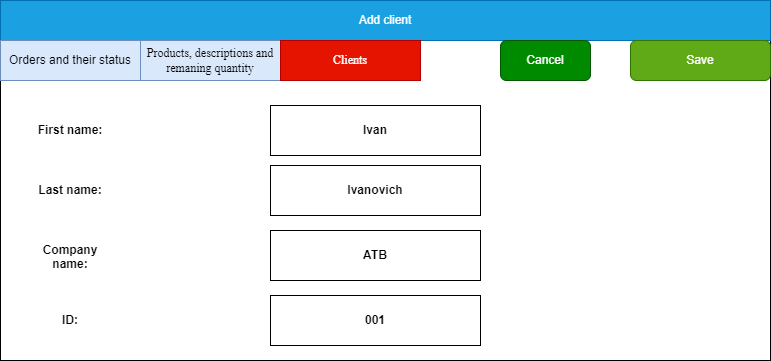

The diagram above was exported from draw.io. Its source (the exported page's mxGraphModel, read from the mxfile embedded in the PNG):
<mxGraphModel dx="1434" dy="806" grid="1" gridSize="10" guides="1" tooltips="1" connect="1" arrows="1" fold="1" page="1" pageScale="1" pageWidth="827" pageHeight="1169" math="0" shadow="0">
  <root>
    <mxCell id="0" />
    <mxCell id="1" parent="0" />
    <mxCell id="gBwpORvjR-prGRhpBBgE-1" value="" style="rounded=0;whiteSpace=wrap;html=1;" vertex="1" parent="1">
      <mxGeometry x="330" y="390" width="770" height="360" as="geometry" />
    </mxCell>
    <mxCell id="gBwpORvjR-prGRhpBBgE-2" value="Add client" style="rounded=0;whiteSpace=wrap;html=1;fillColor=#1ba1e2;strokeColor=#006EAF;fontColor=#ffffff;" vertex="1" parent="1">
      <mxGeometry x="330" y="390" width="770" height="40" as="geometry" />
    </mxCell>
    <mxCell id="gBwpORvjR-prGRhpBBgE-3" value="Orders and their status" style="rounded=0;whiteSpace=wrap;html=1;fillColor=#dae8fc;strokeColor=#6c8ebf;" vertex="1" parent="1">
      <mxGeometry x="330" y="430" width="140" height="40" as="geometry" />
    </mxCell>
    <mxCell id="gBwpORvjR-prGRhpBBgE-4" value="Products, descriptions and remaning quantity" style="rounded=0;whiteSpace=wrap;html=1;fontFamily=Times New Roman;fillColor=#dae8fc;strokeColor=#6c8ebf;" vertex="1" parent="1">
      <mxGeometry x="470" y="430" width="140" height="40" as="geometry" />
    </mxCell>
    <mxCell id="gBwpORvjR-prGRhpBBgE-5" value="Clients" style="rounded=0;whiteSpace=wrap;html=1;fontFamily=Times New Roman;fillColor=#e51400;strokeColor=#B20000;fontColor=#ffffff;" vertex="1" parent="1">
      <mxGeometry x="610" y="430" width="140" height="40" as="geometry" />
    </mxCell>
    <mxCell id="gBwpORvjR-prGRhpBBgE-6" value="Save" style="rounded=1;whiteSpace=wrap;html=1;fillColor=#60a917;fontColor=#ffffff;strokeColor=#2D7600;" vertex="1" parent="1">
      <mxGeometry x="960" y="430" width="140" height="40" as="geometry" />
    </mxCell>
    <mxCell id="gBwpORvjR-prGRhpBBgE-7" value="Cancel" style="rounded=1;whiteSpace=wrap;html=1;fillColor=#008a00;fontColor=#ffffff;strokeColor=#005700;" vertex="1" parent="1">
      <mxGeometry x="830" y="430" width="90" height="40" as="geometry" />
    </mxCell>
    <UserObject label="&lt;b&gt;First name:&lt;/b&gt;" placeholders="1" name="Variable" id="gBwpORvjR-prGRhpBBgE-8">
      <mxCell style="text;html=1;strokeColor=none;fillColor=none;align=center;verticalAlign=middle;whiteSpace=wrap;overflow=hidden;" vertex="1" parent="1">
        <mxGeometry x="360" y="510" width="80" height="20" as="geometry" />
      </mxCell>
    </UserObject>
    <UserObject label="&lt;b&gt;Last name:&lt;/b&gt;" placeholders="1" name="Variable" id="gBwpORvjR-prGRhpBBgE-9">
      <mxCell style="text;html=1;strokeColor=none;fillColor=none;align=center;verticalAlign=middle;whiteSpace=wrap;overflow=hidden;" vertex="1" parent="1">
        <mxGeometry x="360" y="570" width="80" height="20" as="geometry" />
      </mxCell>
    </UserObject>
    <UserObject label="&lt;b&gt;Company name:&lt;/b&gt;" placeholders="1" name="Variable" id="gBwpORvjR-prGRhpBBgE-10">
      <mxCell style="text;html=1;strokeColor=none;fillColor=none;align=center;verticalAlign=middle;whiteSpace=wrap;overflow=hidden;" vertex="1" parent="1">
        <mxGeometry x="360" y="630" width="80" height="30" as="geometry" />
      </mxCell>
    </UserObject>
    <UserObject label="&lt;b&gt;ID:&lt;/b&gt;" placeholders="1" name="Variable" id="gBwpORvjR-prGRhpBBgE-11">
      <mxCell style="text;html=1;strokeColor=none;fillColor=none;align=center;verticalAlign=middle;whiteSpace=wrap;overflow=hidden;" vertex="1" parent="1">
        <mxGeometry x="360" y="700" width="80" height="20" as="geometry" />
      </mxCell>
    </UserObject>
    <mxCell id="gBwpORvjR-prGRhpBBgE-12" value="&lt;b&gt;Ivan&lt;/b&gt;" style="rounded=0;whiteSpace=wrap;html=1;" vertex="1" parent="1">
      <mxGeometry x="600" y="495" width="210" height="50" as="geometry" />
    </mxCell>
    <mxCell id="gBwpORvjR-prGRhpBBgE-13" value="&lt;b&gt;Ivanovich&lt;/b&gt;" style="rounded=0;whiteSpace=wrap;html=1;" vertex="1" parent="1">
      <mxGeometry x="600" y="555" width="210" height="50" as="geometry" />
    </mxCell>
    <mxCell id="gBwpORvjR-prGRhpBBgE-14" value="&lt;b&gt;ATB&lt;/b&gt;" style="rounded=0;whiteSpace=wrap;html=1;" vertex="1" parent="1">
      <mxGeometry x="600" y="620" width="210" height="50" as="geometry" />
    </mxCell>
    <mxCell id="gBwpORvjR-prGRhpBBgE-15" value="&lt;b&gt;001&lt;/b&gt;" style="rounded=0;whiteSpace=wrap;html=1;" vertex="1" parent="1">
      <mxGeometry x="600" y="685" width="210" height="50" as="geometry" />
    </mxCell>
  </root>
</mxGraphModel>